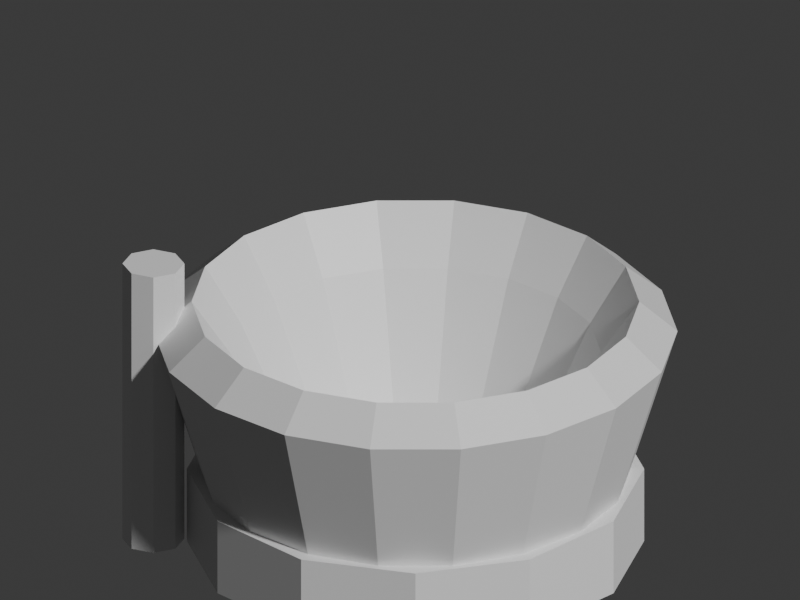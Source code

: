 # Source: craft_orin.blend  (saved by Blender 5.2.45; exported with 4.5.12 LTS)
import bpy
from mathutils import Matrix  # noqa: F401  (used for matrix-valued properties, if any)

bpy.ops.wm.read_factory_settings(use_empty=True)
scene = bpy.context.scene
scene.name = 'Scene'

# ---- collections
col_collection = bpy.data.collections.new('Collection'); scene.collection.children.link(col_collection)

# ---- materials (node trees are filled in below, after node groups)
mat_gold = bpy.data.materials.new('gold')
mat_gold.diffuse_color = (0.88, 0.67, 0.22, 1.0)
mat_red = bpy.data.materials.new('red')
mat_red.diffuse_color = (0.78, 0.16, 0.13, 1.0)
mat_wood2 = bpy.data.materials.new('wood2')
mat_wood2.diffuse_color = (0.7, 0.45, 0.22, 1.0)

# ---- material node trees
mat_gold.use_nodes = True; mat_gold.node_tree.nodes.clear()
_N = mat_gold.node_tree.nodes; _L = mat_gold.node_tree.links
n0 = _N.new('ShaderNodeBsdfPrincipled'); n0.name = 'Principled BSDF'; n0.location = (-200, 100)
n0.inputs[10].default_value = 0.005
n1 = _N.new('ShaderNodeOutputMaterial'); n1.name = 'Material Output'; n1.location = (200, 100)
_L.new(n0.outputs[0], n1.inputs[0])
n1.is_active_output = True
mat_red.use_nodes = True; mat_red.node_tree.nodes.clear()
_N = mat_red.node_tree.nodes; _L = mat_red.node_tree.links
n0 = _N.new('ShaderNodeBsdfPrincipled'); n0.name = 'Principled BSDF'; n0.location = (-200, 100)
n0.inputs[10].default_value = 0.005
n1 = _N.new('ShaderNodeOutputMaterial'); n1.name = 'Material Output'; n1.location = (200, 100)
_L.new(n0.outputs[0], n1.inputs[0])
n1.is_active_output = True
mat_wood2.use_nodes = True; mat_wood2.node_tree.nodes.clear()
_N = mat_wood2.node_tree.nodes; _L = mat_wood2.node_tree.links
n0 = _N.new('ShaderNodeBsdfPrincipled'); n0.name = 'Principled BSDF'; n0.location = (-200, 100)
n0.inputs[10].default_value = 0.005
n1 = _N.new('ShaderNodeOutputMaterial'); n1.name = 'Material Output'; n1.location = (200, 100)
_L.new(n0.outputs[0], n1.inputs[0])
n1.is_active_output = True

# ---- world
world_world = bpy.data.worlds.new('World'); scene.world = world_world
world_world.use_nodes = True; world_world.node_tree.nodes.clear()
_N = world_world.node_tree.nodes; _L = world_world.node_tree.links
n0 = _N.new('ShaderNodeOutputWorld'); n0.name = 'World Output'; n0.location = (200, 100)
n1 = _N.new('ShaderNodeBackground'); n1.name = 'Background'; n1.location = (-200, 100)
n1.inputs[0].default_value = (0.05088, 0.05088, 0.05088, 1.0)
_L.new(n1.outputs[0], n0.inputs[0])
n0.is_active_output = True
world_world.color = (0.05088, 0.05088, 0.05088)
world_world.sun_shadow_jitter_overblur = 0.0

# ---- cameras
cam_camera = bpy.data.cameras.new('Camera')
cam_camera.type = 'ORTHO'
cam_camera.ortho_scale = 2.45

# ---- meshes
me_orin_resonant_singing_bowl = bpy.data.meshes.new('Orin resonant singing bowl')
me_orin_resonant_singing_bowl.from_pydata([(0.25, 0.0, 0.06), (0.2349, 0.08551, 0.06), (0.1915, 0.1607, 0.06), (0.125, 0.2165, 0.06), (0.04341, 0.2462, 0.06), (-0.04341, 0.2462, 0.06), (-0.125, 0.2165, 0.06), (-0.1915, 0.1607, 0.06), (-0.2349, 0.08551, 0.06), (-0.25, 3.062e-17, 0.06), (-0.2349, -0.08551, 0.06), (-0.1915, -0.1607, 0.06), (-0.125, -0.2165, 0.06), (-0.04341, -0.2462, 0.06), (0.04341, -0.2462, 0.06), (0.125, -0.2165, 0.06), (0.1915, -0.1607, 0.06), (0.2349, -0.08551, 0.06), (0.45, 0.0, 0.16), (0.4229, 0.1539, 0.16), (0.3447, 0.2893, 0.16), (0.225, 0.3897, 0.16), (0.07814, 0.4432, 0.16), (-0.07814, 0.4432, 0.16), (-0.225, 0.3897, 0.16), (-0.3447, 0.2893, 0.16), (-0.4229, 0.1539, 0.16), (-0.45, 5.511e-17, 0.16), (-0.4229, -0.1539, 0.16), (-0.3447, -0.2893, 0.16), (-0.225, -0.3897, 0.16), (-0.07814, -0.4432, 0.16), (0.07814, -0.4432, 0.16), (0.225, -0.3897, 0.16), (0.3447, -0.2893, 0.16), (0.4229, -0.1539, 0.16), (0.55, 0.0, 0.49), (0.5168, 0.1881, 0.49), (0.4213, 0.3535, 0.49), (0.275, 0.4763, 0.49), (0.09551, 0.5416, 0.49), (-0.09551, 0.5416, 0.49), (-0.275, 0.4763, 0.49), (-0.4213, 0.3535, 0.49), (-0.5168, 0.1881, 0.49), (-0.55, 6.736e-17, 0.49), (-0.5168, -0.1881, 0.49), (-0.4213, -0.3535, 0.49), (-0.275, -0.4763, 0.49), (-0.09551, -0.5416, 0.49), (0.09551, -0.5416, 0.49), (0.275, -0.4763, 0.49), (0.4213, -0.3535, 0.49), (0.5168, -0.1881, 0.49), (0.47, 0.0, 0.56), (0.4417, 0.1607, 0.56), (0.36, 0.3021, 0.56), (0.235, 0.407, 0.56), (0.08161, 0.4629, 0.56), (-0.08161, 0.4629, 0.56), (-0.235, 0.407, 0.56), (-0.36, 0.3021, 0.56), (-0.4417, 0.1607, 0.56), (-0.47, 5.756e-17, 0.56), (-0.4417, -0.1607, 0.56), (-0.36, -0.3021, 0.56), (-0.235, -0.407, 0.56), (-0.08161, -0.4629, 0.56), (0.08161, -0.4629, 0.56), (0.235, -0.407, 0.56), (0.36, -0.3021, 0.56), (0.4417, -0.1607, 0.56), (0.39, 0.0, 0.44), (0.3665, 0.1334, 0.44), (0.2988, 0.2507, 0.44), (0.195, 0.3377, 0.44), (0.06772, 0.3841, 0.44), (-0.06772, 0.3841, 0.44), (-0.195, 0.3377, 0.44), (-0.2988, 0.2507, 0.44), (-0.3665, 0.1334, 0.44), (-0.39, 4.776e-17, 0.44), (-0.3665, -0.1334, 0.44), (-0.2988, -0.2507, 0.44), (-0.195, -0.3377, 0.44), (-0.06772, -0.3841, 0.44), (0.06772, -0.3841, 0.44), (0.195, -0.3377, 0.44), (0.2988, -0.2507, 0.44), (0.3665, -0.1334, 0.44), (0.24, 0.0, 0.12), (0.2255, 0.08208, 0.12), (0.1839, 0.1543, 0.12), (0.12, 0.2078, 0.12), (0.04168, 0.2364, 0.12), (-0.04168, 0.2364, 0.12), (-0.12, 0.2078, 0.12), (-0.1839, 0.1543, 0.12), (-0.2255, 0.08208, 0.12), (-0.24, 2.939e-17, 0.12), (-0.2255, -0.08208, 0.12), (-0.1839, -0.1543, 0.12), (-0.12, -0.2078, 0.12), (-0.04168, -0.2364, 0.12), (0.04168, -0.2364, 0.12), (0.12, -0.2078, 0.12), (0.1839, -0.1543, 0.12), (0.2255, -0.08208, 0.12)], [], [(0, 1, 19, 18), (1, 2, 20, 19), (2, 3, 21, 20), (3, 4, 22, 21), (4, 5, 23, 22), (5, 6, 24, 23), (6, 7, 25, 24), (7, 8, 26, 25), (8, 9, 27, 26), (9, 10, 28, 27), (10, 11, 29, 28), (11, 12, 30, 29), (12, 13, 31, 30), (13, 14, 32, 31), (14, 15, 33, 32), (15, 16, 34, 33), (16, 17, 35, 34), (17, 0, 18, 35), (18, 19, 37, 36), (19, 20, 38, 37), (20, 21, 39, 38), (21, 22, 40, 39), (22, 23, 41, 40), (23, 24, 42, 41), (24, 25, 43, 42), (25, 26, 44, 43), (26, 27, 45, 44), (27, 28, 46, 45), (28, 29, 47, 46), (29, 30, 48, 47), (30, 31, 49, 48), (31, 32, 50, 49), (32, 33, 51, 50), (33, 34, 52, 51), (34, 35, 53, 52), (35, 18, 36, 53), (36, 37, 55, 54), (37, 38, 56, 55), (38, 39, 57, 56), (39, 40, 58, 57), (40, 41, 59, 58), (41, 42, 60, 59), (42, 43, 61, 60), (43, 44, 62, 61), (44, 45, 63, 62), (45, 46, 64, 63), (46, 47, 65, 64), (47, 48, 66, 65), (48, 49, 67, 66), (49, 50, 68, 67), (50, 51, 69, 68), (51, 52, 70, 69), (52, 53, 71, 70), (53, 36, 54, 71), (54, 55, 73, 72), (55, 56, 74, 73), (56, 57, 75, 74), (57, 58, 76, 75), (58, 59, 77, 76), (59, 60, 78, 77), (60, 61, 79, 78), (61, 62, 80, 79), (62, 63, 81, 80), (63, 64, 82, 81), (64, 65, 83, 82), (65, 66, 84, 83), (66, 67, 85, 84), (67, 68, 86, 85), (68, 69, 87, 86), (69, 70, 88, 87), (70, 71, 89, 88), (71, 54, 72, 89), (72, 73, 91, 90), (73, 74, 92, 91), (74, 75, 93, 92), (75, 76, 94, 93), (76, 77, 95, 94), (77, 78, 96, 95), (78, 79, 97, 96), (79, 80, 98, 97), (80, 81, 99, 98), (81, 82, 100, 99), (82, 83, 101, 100), (83, 84, 102, 101), (84, 85, 103, 102), (85, 86, 104, 103), (86, 87, 105, 104), (87, 88, 106, 105), (88, 89, 107, 106), (89, 72, 90, 107), (17, 16, 15, 14, 13, 12, 11, 10, 9, 8, 7, 6, 5, 4, 3, 2, 1, 0), (90, 91, 92, 93, 94, 95, 96, 97, 98, 99, 100, 101, 102, 103, 104, 105, 106, 107)])
me_orin_resonant_singing_bowl.materials.append(mat_gold)
me_orin_resonant_singing_bowl.update()
me_cylinder = bpy.data.meshes.new('Cylinder')
me_cylinder.from_pydata([(0.0, 0.48, -0.085), (0.0, 0.48, 0.085), (0.24, 0.4157, -0.085), (0.24, 0.4157, 0.085), (0.4157, 0.24, -0.085), (0.4157, 0.24, 0.085), (0.48, 0.0, -0.085), (0.48, 0.0, 0.085), (0.4157, -0.24, -0.085), (0.4157, -0.24, 0.085), (0.24, -0.4157, -0.085), (0.24, -0.4157, 0.085), (0.0, -0.48, -0.085), (0.0, -0.48, 0.085), (-0.24, -0.4157, -0.085), (-0.24, -0.4157, 0.085), (-0.4157, -0.24, -0.085), (-0.4157, -0.24, 0.085), (-0.48, 0.0, -0.085), (-0.48, 0.0, 0.085), (-0.4157, 0.24, -0.085), (-0.4157, 0.24, 0.085), (-0.24, 0.4157, -0.085), (-0.24, 0.4157, 0.085)], [], [(0, 1, 3, 2), (2, 3, 5, 4), (4, 5, 7, 6), (6, 7, 9, 8), (8, 9, 11, 10), (10, 11, 13, 12), (12, 13, 15, 14), (14, 15, 17, 16), (16, 17, 19, 18), (18, 19, 21, 20), (3, 1, 23, 21, 19, 17, 15, 13, 11, 9, 7, 5), (20, 21, 23, 22), (22, 23, 1, 0), (0, 2, 4, 6, 8, 10, 12, 14, 16, 18, 20, 22)])
_uv = me_cylinder.uv_layers.new(name='UVMap')
_uv.uv.foreach_set('vector', [1.0, 0.5, 1.0, 1.0, 0.9167, 1.0, 0.9167, 0.5, 0.9167, 0.5, 0.9167, 1.0, 0.8333, 1.0, 0.8333, 0.5, 0.8333, 0.5, 0.8333, 1.0, 0.75, 1.0, 0.75, 0.5, 0.75, 0.5, 0.75, 1.0, 0.6667, 1.0, 0.6667, 0.5, 0.6667, 0.5, 0.6667, 1.0, 0.5833, 1.0, 0.5833, 0.5, 0.5833, 0.5, 0.5833, 1.0, 0.5, 1.0, 0.5, 0.5, 0.5, 0.5, 0.5, 1.0, 0.4167, 1.0, 0.4167, 0.5, 0.4167, 0.5, 0.4167, 1.0, 0.3333, 1.0, 0.3333, 0.5, 0.3333, 0.5, 0.3333, 1.0, 0.25, 1.0, 0.25, 0.5, 0.25, 0.5, 0.25, 1.0, 0.1667, 1.0, 0.1667, 0.5, 0.37, 0.4578, 0.25, 0.49, 0.13, 0.4578, 0.04215, 0.37, 0.01, 0.25, 0.04215, 0.13, 0.13, 0.04215, 0.25, 0.01, 0.37, 0.04215, 0.4578, 0.13, 0.49, 0.25, 0.4578, 0.37, 0.1667, 0.5, 0.1667, 1.0, 0.08333, 1.0, 0.08333, 0.5, 0.08333, 0.5, 0.08333, 1.0, 7.451e-08, 1.0, 7.451e-08, 0.5, 0.75, 0.49, 0.87, 0.4578, 0.9578, 0.37, 0.99, 0.25, 0.9578, 0.13, 0.87, 0.04215, 0.75, 0.01, 0.63, 0.04215, 0.5422, 0.13, 0.51, 0.25, 0.5422, 0.37, 0.63, 0.4578])
me_cylinder.materials.append(mat_red)
me_cylinder.update()
me_cylinder_001 = bpy.data.meshes.new('Cylinder.001')
me_cylinder_001.from_pydata([(0.0, 0.065, -0.325), (0.0, 0.065, 0.325), (0.04596, 0.04596, -0.325), (0.04596, 0.04596, 0.325), (0.065, 0.0, -0.325), (0.065, 0.0, 0.325), (0.04596, -0.04596, -0.325), (0.04596, -0.04596, 0.325), (0.0, -0.065, -0.325), (0.0, -0.065, 0.325), (-0.04596, -0.04596, -0.325), (-0.04596, -0.04596, 0.325), (-0.065, 0.0, -0.325), (-0.065, 0.0, 0.325), (-0.04596, 0.04596, -0.325), (-0.04596, 0.04596, 0.325)], [], [(0, 1, 3, 2), (2, 3, 5, 4), (4, 5, 7, 6), (6, 7, 9, 8), (8, 9, 11, 10), (10, 11, 13, 12), (3, 1, 15, 13, 11, 9, 7, 5), (12, 13, 15, 14), (14, 15, 1, 0), (0, 2, 4, 6, 8, 10, 12, 14)])
_uv = me_cylinder_001.uv_layers.new(name='UVMap')
_uv.uv.foreach_set('vector', [1.0, 0.5, 1.0, 1.0, 0.875, 1.0, 0.875, 0.5, 0.875, 0.5, 0.875, 1.0, 0.75, 1.0, 0.75, 0.5, 0.75, 0.5, 0.75, 1.0, 0.625, 1.0, 0.625, 0.5, 0.625, 0.5, 0.625, 1.0, 0.5, 1.0, 0.5, 0.5, 0.5, 0.5, 0.5, 1.0, 0.375, 1.0, 0.375, 0.5, 0.375, 0.5, 0.375, 1.0, 0.25, 1.0, 0.25, 0.5, 0.4197, 0.4197, 0.25, 0.49, 0.08029, 0.4197, 0.01, 0.25, 0.08029, 0.08029, 0.25, 0.01, 0.4197, 0.08029, 0.49, 0.25, 0.25, 0.5, 0.25, 1.0, 0.125, 1.0, 0.125, 0.5, 0.125, 0.5, 0.125, 1.0, 0.0, 1.0, 0.0, 0.5, 0.75, 0.49, 0.9197, 0.4197, 0.99, 0.25, 0.9197, 0.08029, 0.75, 0.01, 0.5803, 0.08029, 0.51, 0.25, 0.5803, 0.4197])
me_cylinder_001.materials.append(mat_wood2)
me_cylinder_001.update()

# ---- objects
ob_orin_resonant_singing_bowl = bpy.data.objects.new('Orin resonant singing bowl', me_orin_resonant_singing_bowl)
ob_orin_cushion = bpy.data.objects.new('Orin cushion', me_cylinder)
ob_wooden_striker = bpy.data.objects.new('Wooden striker', me_cylinder_001)
ob_turntable_camera = bpy.data.objects.new('Turntable_Camera', cam_camera)

# ---- transforms, parenting, visibility, modifiers, constraints
ob_orin_resonant_singing_bowl.location = (0.04742, 0.0, 0.007296)
ob_orin_resonant_singing_bowl.scale = (1.459, 1.459, 1.459)
ob_orin_cushion.location = (0.04742, 0.0, 0.124)
ob_orin_cushion.scale = (1.459, 1.459, 1.459)
ob_wooden_striker.location = (-0.7552, 0.0, 0.4815)
ob_wooden_striker.scale = (1.459, 1.459, 1.459)
ob_turntable_camera.location = (2.817e-16, -4.6, 3.2)
ob_turntable_camera.rotation_euler = (1.095, 3.154e-24, 6.123e-17)

# ---- collection membership
col_collection.objects.link(ob_orin_resonant_singing_bowl)
col_collection.objects.link(ob_orin_cushion)
col_collection.objects.link(ob_wooden_striker)
col_collection.objects.link(ob_turntable_camera)

# ---- scene / render settings (as saved in the file)
scene.camera = ob_turntable_camera
scene.frame_start = 1; scene.frame_end = 144; scene.frame_set(144)
scene.render.engine = 'BLENDER_WORKBENCH'
scene.render.resolution_x = 400
scene.render.resolution_y = 300
scene.render.bake_bias = 0.0
scene.render.bake_samples = 0
scene.render.compositor_device = 'GPU'
scene.eevee.use_volume_custom_range = False
scene.eevee.fast_gi_thickness_near = 0.1
scene.eevee.fast_gi_thickness_far = 0.0
scene.eevee.ray_tracing_options.screen_trace_thickness = 0.1
bpy.context.view_layer.update()

# ---- added for rendering (the .blend has no usable light): sun
light_auto_sun = bpy.data.lights.new('AutoSun', 'SUN')
light_auto_sun.energy = 3.0
light_auto_sun.angle = 0.0523599
ob_auto_sun = bpy.data.objects.new('AutoSun', light_auto_sun)
scene.collection.objects.link(ob_auto_sun)
ob_auto_sun.rotation_euler = (0.872665, 0.174533, 0.523599)
bpy.context.view_layer.update()

